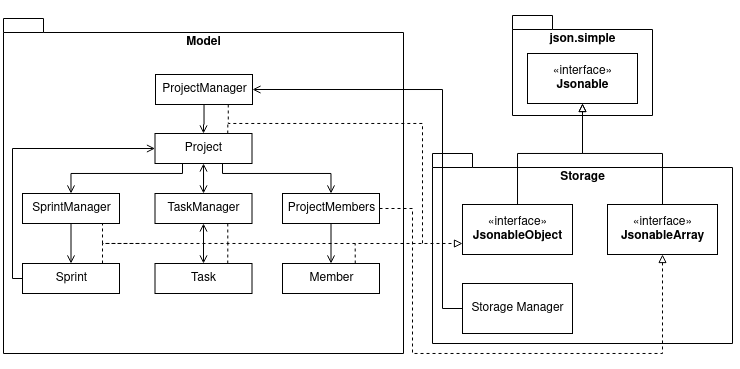

The diagram above was exported from draw.io. Its source (the exported page's mxGraphModel, read from the mxfile embedded in the PNG):
<mxGraphModel dx="1422" dy="757" grid="1" gridSize="10" guides="1" tooltips="1" connect="1" arrows="1" fold="1" page="1" pageScale="1" pageWidth="850" pageHeight="1100" math="0" shadow="0">
  <root>
    <mxCell id="0" />
    <mxCell id="1" parent="0" />
    <mxCell id="IUJ_sk3GtVpst07l23i3-88" value="Model" style="shape=folder;fontStyle=1;spacingTop=10;tabWidth=40;tabHeight=14;tabPosition=left;html=1;verticalAlign=top;" parent="1" vertex="1">
      <mxGeometry x="61" y="35" width="400" height="335" as="geometry" />
    </mxCell>
    <mxCell id="IUJ_sk3GtVpst07l23i3-92" value="Storage" style="shape=folder;fontStyle=1;spacingTop=10;tabWidth=40;tabHeight=14;tabPosition=left;html=1;verticalAlign=top;" parent="1" vertex="1">
      <mxGeometry x="490" y="170" width="300" height="190" as="geometry" />
    </mxCell>
    <mxCell id="IUJ_sk3GtVpst07l23i3-67" value="" style="group" parent="1" vertex="1" connectable="0">
      <mxGeometry x="535" y="20" width="210" height="120" as="geometry" />
    </mxCell>
    <mxCell id="IUJ_sk3GtVpst07l23i3-93" value="json.simple" style="shape=folder;fontStyle=1;spacingTop=10;tabWidth=40;tabHeight=14;tabPosition=left;html=1;verticalAlign=top;" parent="IUJ_sk3GtVpst07l23i3-67" vertex="1">
      <mxGeometry x="35" y="12" width="140" height="100" as="geometry" />
    </mxCell>
    <mxCell id="IUJ_sk3GtVpst07l23i3-2" value="«interface»&lt;br&gt;&lt;b&gt;Jsonable&lt;/b&gt;" style="html=1;" parent="IUJ_sk3GtVpst07l23i3-67" vertex="1">
      <mxGeometry x="50" y="50" width="110" height="50" as="geometry" />
    </mxCell>
    <mxCell id="xRTG9hNzT8OQBdnJutB4-11" style="edgeStyle=orthogonalEdgeStyle;rounded=0;orthogonalLoop=1;jettySize=auto;html=1;entryX=0.5;entryY=1;entryDx=0;entryDy=0;endArrow=block;endFill=0;" edge="1" parent="1" source="xRTG9hNzT8OQBdnJutB4-3" target="IUJ_sk3GtVpst07l23i3-2">
      <mxGeometry relative="1" as="geometry">
        <Array as="points">
          <mxPoint x="720" y="170" />
          <mxPoint x="640" y="170" />
        </Array>
      </mxGeometry>
    </mxCell>
    <mxCell id="xRTG9hNzT8OQBdnJutB4-3" value="«interface»&lt;br&gt;&lt;b&gt;JsonableArray&lt;br&gt;&lt;/b&gt;" style="html=1;" vertex="1" parent="1">
      <mxGeometry x="665" y="221" width="110" height="50" as="geometry" />
    </mxCell>
    <mxCell id="xRTG9hNzT8OQBdnJutB4-51" style="edgeStyle=orthogonalEdgeStyle;rounded=0;orthogonalLoop=1;jettySize=auto;html=1;entryX=1;entryY=0.5;entryDx=0;entryDy=0;startArrow=none;startFill=0;endArrow=open;endFill=0;strokeColor=#000000;" edge="1" parent="1" source="xRTG9hNzT8OQBdnJutB4-1" target="IUJ_sk3GtVpst07l23i3-27">
      <mxGeometry relative="1" as="geometry">
        <Array as="points">
          <mxPoint x="500" y="325" />
          <mxPoint x="500" y="106" />
        </Array>
      </mxGeometry>
    </mxCell>
    <mxCell id="xRTG9hNzT8OQBdnJutB4-1" value="Storage Manager" style="html=1;" vertex="1" parent="1">
      <mxGeometry x="520" y="300" width="110" height="50" as="geometry" />
    </mxCell>
    <mxCell id="xRTG9hNzT8OQBdnJutB4-10" style="edgeStyle=orthogonalEdgeStyle;rounded=0;orthogonalLoop=1;jettySize=auto;html=1;entryX=0.5;entryY=1;entryDx=0;entryDy=0;endArrow=block;endFill=0;" edge="1" parent="1" source="xRTG9hNzT8OQBdnJutB4-2" target="IUJ_sk3GtVpst07l23i3-2">
      <mxGeometry relative="1" as="geometry">
        <Array as="points">
          <mxPoint x="575" y="170" />
          <mxPoint x="640" y="170" />
        </Array>
      </mxGeometry>
    </mxCell>
    <mxCell id="xRTG9hNzT8OQBdnJutB4-2" value="«interface»&lt;br&gt;&lt;b&gt;JsonableObject&lt;br&gt;&lt;/b&gt;" style="html=1;" vertex="1" parent="1">
      <mxGeometry x="520" y="221" width="110" height="50" as="geometry" />
    </mxCell>
    <mxCell id="xRTG9hNzT8OQBdnJutB4-26" style="edgeStyle=orthogonalEdgeStyle;rounded=0;orthogonalLoop=1;jettySize=auto;html=1;endArrow=open;endFill=0;strokeColor=#000000;startArrow=open;startFill=0;" edge="1" parent="1" source="IUJ_sk3GtVpst07l23i3-19" target="IUJ_sk3GtVpst07l23i3-24">
      <mxGeometry relative="1" as="geometry" />
    </mxCell>
    <mxCell id="xRTG9hNzT8OQBdnJutB4-29" style="edgeStyle=orthogonalEdgeStyle;rounded=0;orthogonalLoop=1;jettySize=auto;html=1;exitX=0.5;exitY=1;exitDx=0;exitDy=0;entryX=0.5;entryY=0;entryDx=0;entryDy=0;endArrow=open;endFill=0;strokeColor=#000000;" edge="1" parent="1" source="IUJ_sk3GtVpst07l23i3-19" target="IUJ_sk3GtVpst07l23i3-26">
      <mxGeometry relative="1" as="geometry">
        <Array as="points">
          <mxPoint x="280" y="180" />
          <mxPoint x="280" y="190" />
          <mxPoint x="388" y="190" />
        </Array>
      </mxGeometry>
    </mxCell>
    <mxCell id="xRTG9hNzT8OQBdnJutB4-30" style="edgeStyle=orthogonalEdgeStyle;rounded=0;orthogonalLoop=1;jettySize=auto;html=1;entryX=0.5;entryY=0;entryDx=0;entryDy=0;endArrow=open;endFill=0;strokeColor=#000000;" edge="1" parent="1" source="IUJ_sk3GtVpst07l23i3-19" target="IUJ_sk3GtVpst07l23i3-22">
      <mxGeometry relative="1" as="geometry">
        <Array as="points">
          <mxPoint x="240" y="190" />
          <mxPoint x="128" y="190" />
        </Array>
      </mxGeometry>
    </mxCell>
    <mxCell id="xRTG9hNzT8OQBdnJutB4-61" style="edgeStyle=orthogonalEdgeStyle;rounded=0;orthogonalLoop=1;jettySize=auto;html=1;exitX=0.75;exitY=0;exitDx=0;exitDy=0;dashed=1;startArrow=none;startFill=0;endArrow=none;endFill=0;strokeColor=#000000;" edge="1" parent="1" source="IUJ_sk3GtVpst07l23i3-19">
      <mxGeometry relative="1" as="geometry">
        <mxPoint x="285.33333333333326" y="140" as="targetPoint" />
      </mxGeometry>
    </mxCell>
    <mxCell id="IUJ_sk3GtVpst07l23i3-19" value="Project" style="html=1;" parent="1" vertex="1">
      <mxGeometry x="212.5" y="150" width="97" height="30" as="geometry" />
    </mxCell>
    <mxCell id="xRTG9hNzT8OQBdnJutB4-34" style="edgeStyle=orthogonalEdgeStyle;rounded=0;orthogonalLoop=1;jettySize=auto;html=1;exitX=0;exitY=0.5;exitDx=0;exitDy=0;entryX=0;entryY=0.5;entryDx=0;entryDy=0;startArrow=none;startFill=0;endArrow=open;endFill=0;strokeColor=#000000;" edge="1" parent="1" source="IUJ_sk3GtVpst07l23i3-21" target="IUJ_sk3GtVpst07l23i3-19">
      <mxGeometry relative="1" as="geometry">
        <Array as="points">
          <mxPoint x="70" y="295" />
          <mxPoint x="70" y="165" />
        </Array>
      </mxGeometry>
    </mxCell>
    <mxCell id="xRTG9hNzT8OQBdnJutB4-52" style="edgeStyle=orthogonalEdgeStyle;rounded=0;orthogonalLoop=1;jettySize=auto;html=1;startArrow=none;startFill=0;endArrow=block;endFill=0;strokeColor=#000000;dashed=1;" edge="1" parent="1" source="IUJ_sk3GtVpst07l23i3-21">
      <mxGeometry relative="1" as="geometry">
        <mxPoint x="520" y="260" as="targetPoint" />
        <Array as="points">
          <mxPoint x="160" y="260" />
        </Array>
      </mxGeometry>
    </mxCell>
    <mxCell id="IUJ_sk3GtVpst07l23i3-21" value="Sprint" style="html=1;" parent="1" vertex="1">
      <mxGeometry x="80" y="280" width="97" height="30" as="geometry" />
    </mxCell>
    <mxCell id="xRTG9hNzT8OQBdnJutB4-33" style="edgeStyle=orthogonalEdgeStyle;rounded=0;orthogonalLoop=1;jettySize=auto;html=1;exitX=0.5;exitY=1;exitDx=0;exitDy=0;startArrow=none;startFill=0;endArrow=open;endFill=0;strokeColor=#000000;" edge="1" parent="1" source="IUJ_sk3GtVpst07l23i3-22" target="IUJ_sk3GtVpst07l23i3-21">
      <mxGeometry relative="1" as="geometry" />
    </mxCell>
    <mxCell id="xRTG9hNzT8OQBdnJutB4-53" style="edgeStyle=orthogonalEdgeStyle;rounded=0;orthogonalLoop=1;jettySize=auto;html=1;exitX=0.835;exitY=1;exitDx=0;exitDy=0;dashed=1;startArrow=none;startFill=0;endArrow=none;endFill=0;strokeColor=#000000;exitPerimeter=0;" edge="1" parent="1" source="IUJ_sk3GtVpst07l23i3-22">
      <mxGeometry relative="1" as="geometry">
        <mxPoint x="200" y="260" as="targetPoint" />
        <Array as="points">
          <mxPoint x="160" y="240" />
          <mxPoint x="160" y="260" />
        </Array>
      </mxGeometry>
    </mxCell>
    <mxCell id="IUJ_sk3GtVpst07l23i3-22" value="SprintManager" style="html=1;" parent="1" vertex="1">
      <mxGeometry x="80" y="210" width="97" height="30" as="geometry" />
    </mxCell>
    <mxCell id="xRTG9hNzT8OQBdnJutB4-54" style="edgeStyle=orthogonalEdgeStyle;rounded=0;orthogonalLoop=1;jettySize=auto;html=1;exitX=0.75;exitY=0;exitDx=0;exitDy=0;dashed=1;startArrow=none;startFill=0;endArrow=none;endFill=0;strokeColor=#000000;" edge="1" parent="1" source="IUJ_sk3GtVpst07l23i3-23">
      <mxGeometry relative="1" as="geometry">
        <mxPoint x="285.33333333333337" y="260" as="targetPoint" />
      </mxGeometry>
    </mxCell>
    <mxCell id="IUJ_sk3GtVpst07l23i3-23" value="Task" style="html=1;" parent="1" vertex="1">
      <mxGeometry x="212.5" y="280" width="97" height="30" as="geometry" />
    </mxCell>
    <mxCell id="xRTG9hNzT8OQBdnJutB4-35" style="edgeStyle=orthogonalEdgeStyle;rounded=0;orthogonalLoop=1;jettySize=auto;html=1;entryX=0.5;entryY=0;entryDx=0;entryDy=0;startArrow=open;startFill=0;endArrow=open;endFill=0;strokeColor=#000000;" edge="1" parent="1" source="IUJ_sk3GtVpst07l23i3-24" target="IUJ_sk3GtVpst07l23i3-23">
      <mxGeometry relative="1" as="geometry" />
    </mxCell>
    <mxCell id="xRTG9hNzT8OQBdnJutB4-55" style="edgeStyle=orthogonalEdgeStyle;rounded=0;orthogonalLoop=1;jettySize=auto;html=1;exitX=0.75;exitY=1;exitDx=0;exitDy=0;dashed=1;startArrow=none;startFill=0;endArrow=none;endFill=0;strokeColor=#000000;" edge="1" parent="1" source="IUJ_sk3GtVpst07l23i3-24">
      <mxGeometry relative="1" as="geometry">
        <mxPoint x="285.33333333333337" y="260" as="targetPoint" />
      </mxGeometry>
    </mxCell>
    <mxCell id="IUJ_sk3GtVpst07l23i3-24" value="TaskManager" style="html=1;" parent="1" vertex="1">
      <mxGeometry x="212.5" y="210" width="97" height="30" as="geometry" />
    </mxCell>
    <mxCell id="xRTG9hNzT8OQBdnJutB4-31" style="edgeStyle=orthogonalEdgeStyle;rounded=0;orthogonalLoop=1;jettySize=auto;html=1;entryX=0.5;entryY=0;entryDx=0;entryDy=0;endArrow=open;endFill=0;strokeColor=#000000;" edge="1" parent="1" source="IUJ_sk3GtVpst07l23i3-26" target="IUJ_sk3GtVpst07l23i3-28">
      <mxGeometry relative="1" as="geometry" />
    </mxCell>
    <mxCell id="xRTG9hNzT8OQBdnJutB4-36" style="edgeStyle=orthogonalEdgeStyle;rounded=0;orthogonalLoop=1;jettySize=auto;html=1;entryX=0.5;entryY=1;entryDx=0;entryDy=0;startArrow=none;startFill=0;endArrow=block;endFill=0;strokeColor=#000000;dashed=1;" edge="1" parent="1" source="IUJ_sk3GtVpst07l23i3-26" target="xRTG9hNzT8OQBdnJutB4-3">
      <mxGeometry relative="1" as="geometry">
        <Array as="points">
          <mxPoint x="470" y="225" />
          <mxPoint x="470" y="370" />
          <mxPoint x="720" y="370" />
        </Array>
      </mxGeometry>
    </mxCell>
    <mxCell id="IUJ_sk3GtVpst07l23i3-26" value="ProjectMembers" style="html=1;" parent="1" vertex="1">
      <mxGeometry x="340" y="210" width="97" height="30" as="geometry" />
    </mxCell>
    <mxCell id="xRTG9hNzT8OQBdnJutB4-25" style="edgeStyle=orthogonalEdgeStyle;rounded=0;orthogonalLoop=1;jettySize=auto;html=1;entryX=0.5;entryY=0;entryDx=0;entryDy=0;endArrow=open;endFill=0;strokeColor=#000000;" edge="1" parent="1" source="IUJ_sk3GtVpst07l23i3-27" target="IUJ_sk3GtVpst07l23i3-19">
      <mxGeometry relative="1" as="geometry" />
    </mxCell>
    <mxCell id="xRTG9hNzT8OQBdnJutB4-60" style="edgeStyle=orthogonalEdgeStyle;rounded=0;orthogonalLoop=1;jettySize=auto;html=1;exitX=0.75;exitY=1;exitDx=0;exitDy=0;dashed=1;startArrow=none;startFill=0;endArrow=none;endFill=0;strokeColor=#000000;" edge="1" parent="1" source="IUJ_sk3GtVpst07l23i3-27">
      <mxGeometry relative="1" as="geometry">
        <mxPoint x="480" y="260" as="targetPoint" />
        <Array as="points">
          <mxPoint x="286" y="140" />
          <mxPoint x="480" y="140" />
          <mxPoint x="480" y="230" />
        </Array>
      </mxGeometry>
    </mxCell>
    <mxCell id="IUJ_sk3GtVpst07l23i3-27" value="ProjectManager" style="html=1;" parent="1" vertex="1">
      <mxGeometry x="213" y="91" width="97" height="30" as="geometry" />
    </mxCell>
    <mxCell id="xRTG9hNzT8OQBdnJutB4-57" style="edgeStyle=orthogonalEdgeStyle;rounded=0;orthogonalLoop=1;jettySize=auto;html=1;exitX=0.75;exitY=0;exitDx=0;exitDy=0;dashed=1;startArrow=none;startFill=0;endArrow=none;endFill=0;strokeColor=#000000;" edge="1" parent="1" source="IUJ_sk3GtVpst07l23i3-28">
      <mxGeometry relative="1" as="geometry">
        <mxPoint x="412.66666666666674" y="260" as="targetPoint" />
      </mxGeometry>
    </mxCell>
    <mxCell id="IUJ_sk3GtVpst07l23i3-28" value="Member" style="html=1;" parent="1" vertex="1">
      <mxGeometry x="340" y="280" width="97" height="30" as="geometry" />
    </mxCell>
  </root>
</mxGraphModel>